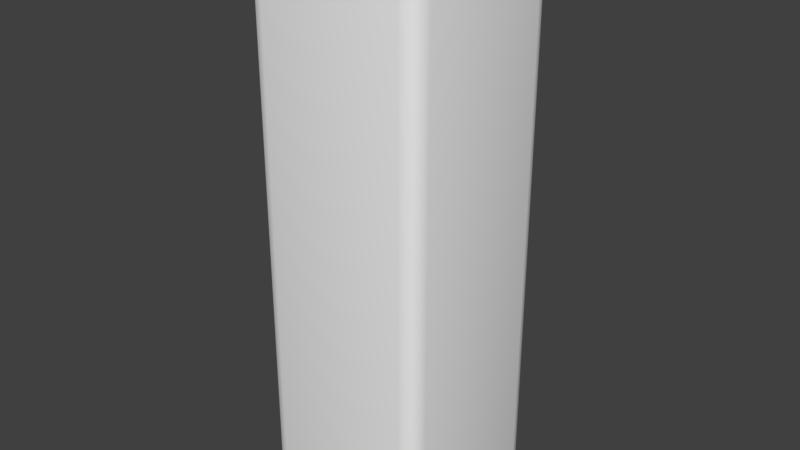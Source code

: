 # Source: rampart.blend  (saved by Blender 2.83.18; exported with 4.5.12 LTS)
import bpy
from mathutils import Matrix  # noqa: F401  (used for matrix-valued properties, if any)

bpy.ops.wm.read_factory_settings(use_empty=True)
scene = bpy.context.scene
scene.name = 'Scene'

# ---- collections
col_collection_1 = bpy.data.collections.new('Collection 1'); scene.collection.children.link(col_collection_1)

# ---- materials (node trees are filled in below, after node groups)
mat_rampart = bpy.data.materials.new('rampart')
mat_rampart.alpha_threshold = 0.0
mat_rampart.use_transparent_shadow = False
mat_rampart.roughness = 0.5

# ---- material node trees

# ---- world
world_world = bpy.data.worlds.new('World'); scene.world = world_world
world_world.color = (0.05088, 0.05088, 0.05088)
world_world.use_sun_shadow = False
world_world.sun_shadow_jitter_overblur = 0.0
world_world.cycles.sampling_method = 'MANUAL'

# ---- meshes
me_cube = bpy.data.meshes.new('Cube')
me_cube.from_pydata([(-0.5173, -4.359e-07, -0.5173), (-0.5173, 5.178e-07, 0.5173), (-0.5173, 3.306, 0.5173), (-0.5173, 3.306, -0.5173), (0.5173, -4.359e-07, -0.5173), (0.5173, 3.306, -0.5173), (0.5173, 5.178e-07, 0.5173), (0.5173, 3.306, 0.5173)], [], [(1, 2, 3, 0), (0, 3, 5, 4), (4, 5, 7, 6), (6, 7, 2, 1), (5, 3, 2, 7)])
me_cube.polygons.foreach_set('use_smooth', [True] * 5)
_uv = me_cube.uv_layers.new(name='UVMap')
_uv.uv.foreach_set('vector', [0.0, 0.7647, 2.086e-07, 7.854e-07, 0.25, 0.0, 0.25, 0.7647, 1.0, 0.0, 1.0, 0.7647, 0.75, 0.7647, 0.75, 2.057e-08, 0.25, 0.7647, 0.25, 0.0, 0.5, 7.854e-07, 0.5, 0.7647, 0.75, 1.496e-08, 0.75, 0.7647, 0.5, 0.7647, 0.5, 0.0, 0.25, 1.0, 0.0, 1.0, 7.451e-09, 0.7647, 0.25, 0.7647])
me_cube.materials.append(mat_rampart)
me_cube.use_remesh_preserve_volume = False
me_cube.use_remesh_preserve_attributes = False
me_cube.use_mirror_vertex_groups = False
me_cube.update()

# ---- objects
ob_rampart = bpy.data.objects.new('rampart', me_cube)

# ---- transforms, parenting, visibility, modifiers, constraints
ob_rampart.location = (0.0, 0.0, 0.0)
ob_rampart.rotation_euler = (1.571, -0.0, 0.0)
ob_rampart.lineart.crease_threshold = 0.0
_m = ob_rampart.modifiers.new('Bevel', 'BEVEL')
_m.segments = 3
_m.limit_method = 'NONE'

# ---- collection membership
col_collection_1.objects.link(ob_rampart)

# ---- scene / render settings (as saved in the file)
scene.frame_start = 1; scene.frame_end = 250; scene.frame_set(1)
scene.render.engine = 'BLENDER_EEVEE_NEXT'
scene.render.resolution_percentage = 50
scene.render.dither_intensity = 0.0
scene.cycles.use_denoising = False
scene.cycles.samples = 128
scene.cycles.sampling_pattern = 'TABULATED_SOBOL'
scene.cycles.light_sampling_threshold = 0.0
scene.cycles.use_adaptive_sampling = False
scene.cycles.use_light_tree = False
scene.cycles.blur_glossy = 0.0
scene.cycles.sample_clamp_indirect = 0.0
scene.view_settings.view_transform = 'Standard'
bpy.context.view_layer.update()

# ---- added for rendering (the .blend has no active camera and no usable light): camera, sun
cam_auto = bpy.data.cameras.new('AutoCamera')
cam_auto.lens = 50.0
cam_auto.sensor_width = 36.0
cam_auto.clip_end = 1000.0
ob_auto_camera = bpy.data.objects.new('AutoCamera', cam_auto)
scene.collection.objects.link(ob_auto_camera)
ob_auto_camera.location = (3.3453, -4.01436, 4.3294)
ob_auto_camera.rotation_euler = (1.09748, -7.21219e-08, 0.694738)
scene.camera = ob_auto_camera
light_auto_sun = bpy.data.lights.new('AutoSun', 'SUN')
light_auto_sun.energy = 3.0
light_auto_sun.angle = 0.0523599
ob_auto_sun = bpy.data.objects.new('AutoSun', light_auto_sun)
scene.collection.objects.link(ob_auto_sun)
ob_auto_sun.rotation_euler = (0.872665, 0.174533, 0.523599)
bpy.context.view_layer.update()
